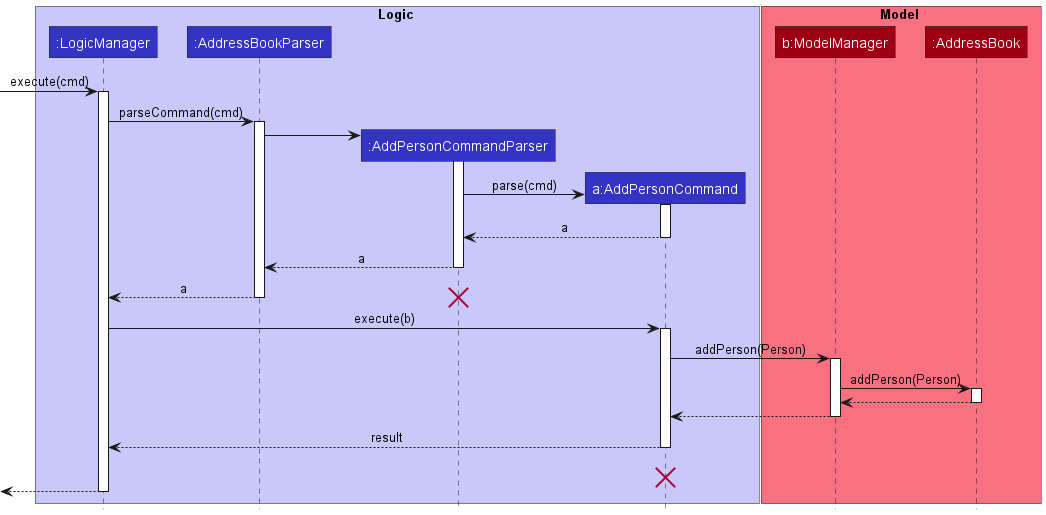

The diagram above was rendered by PlantUML. Its source (embedded in the PNG):
@startuml
!include style.puml

box Logic LOGIC_COLOR_T1
participant ":LogicManager" as LogicManager LOGIC_COLOR
participant ":AddressBookParser" as AddressBookParser LOGIC_COLOR
participant ":AddPersonCommandParser" as AddPersonCommandParser LOGIC_COLOR
participant "a:AddPersonCommand" as AddPersonCommand LOGIC_COLOR
end box

box Model MODEL_COLOR_T1
participant "b:ModelManager" as ModelManager MODEL_COLOR
participant ":AddressBook" as AddressBook MODEL_COLOR
end box

[-> LogicManager : execute(cmd)
activate LogicManager

LogicManager -> AddressBookParser : parseCommand(cmd)
activate AddressBookParser

create AddPersonCommandParser
AddressBookParser -> AddPersonCommandParser
activate AddPersonCommandParser

create AddPersonCommand
AddPersonCommandParser -> AddPersonCommand : parse(cmd)
activate AddPersonCommand

AddPersonCommand --> AddPersonCommandParser : a
deactivate AddPersonCommand

AddPersonCommandParser --> AddressBookParser : a
deactivate AddPersonCommandParser

AddressBookParser --> LogicManager : a
deactivate AddressBookParser
destroy AddPersonCommandParser

LogicManager -> AddPersonCommand : execute(b)
activate AddPersonCommand

AddPersonCommand -> ModelManager : addPerson(Person)
activate ModelManager

ModelManager -> AddressBook : addPerson(Person)
activate AddressBook

AddressBook --> ModelManager :
deactivate AddressBook

ModelManager --> AddPersonCommand :
deactivate ModelManager

AddPersonCommand --> LogicManager : result
deactivate AddPersonCommand
AddPersonCommand -[hidden]-> LogicManager : result
destroy AddPersonCommand

[<--LogicManager
deactivate LogicManager
@enduml